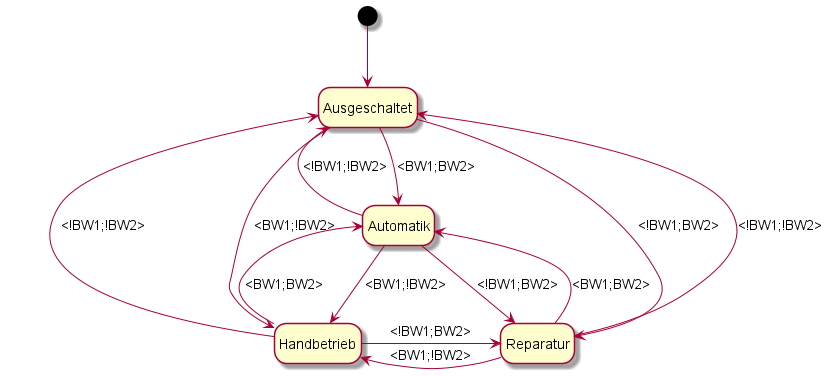

The diagram above was rendered by PlantUML. Its source (embedded in the PNG):
@startuml
hide empty description

[*] --> Ausgeschaltet
Ausgeschaltet  -right-> Reparatur : <!BW1;BW2>
Ausgeschaltet  -down-> Automatik : <BW1;BW2>
Ausgeschaltet  -down-> Handbetrieb : <BW1;!BW2>


Ausgeschaltet  <- Reparatur : <!BW1;!BW2>
Ausgeschaltet  <- Handbetrieb : <!BW1;!BW2>
Ausgeschaltet  <- Automatik : <!BW1;!BW2>

Reparatur --> Automatik : <BW1;BW2>
Reparatur -left-> Handbetrieb : <BW1;!BW2>


Reparatur <- Automatik : <!BW1;BW2>
Reparatur <- Handbetrieb : <!BW1;BW2>

Automatik --> Handbetrieb : <BW1;!BW2>

Automatik <-- Handbetrieb : <BW1;BW2>

@enduml